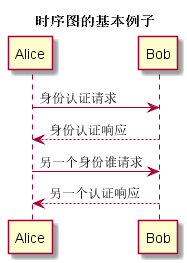

The diagram above was rendered by PlantUML. Its source (embedded in the PNG):
@startuml
title 时序图的基本例子
Alice -> Bob: 身份认证请求
Bob --> Alice: 身份认证响应

Alice -> Bob: 另一个身份谁请求
Alice <-- Bob: 另一个认证响应
@endUML